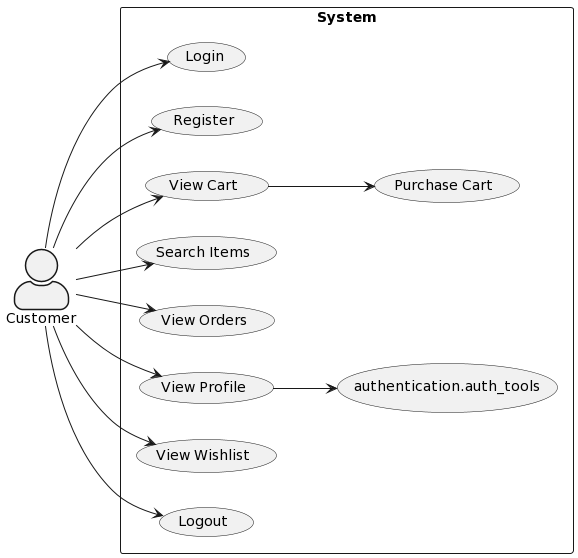

The diagram above was rendered by PlantUML. Its source (embedded in the PNG):
@startuml
skinparam actorStyle awesome
left to right direction
actor Customer
rectangle "System" as system {
  (Login)
  (Register)
  (View Cart)
  (Search Items)
  (View Orders)
  (Purchase Cart)
  (View Profile)
  (authentication.auth_tools)
  (View Wishlist)
  (Logout)
}
Customer --> (Login)
Customer --> (Register)
Customer --> (View Cart)
(View Cart) --> (Purchase Cart)
Customer --> (Search Items)
Customer --> (View Orders)
Customer --> (View Profile)
(View Profile) --> authentication.auth_tools
Customer --> (View Wishlist)
Customer --> (Logout)
@enduml